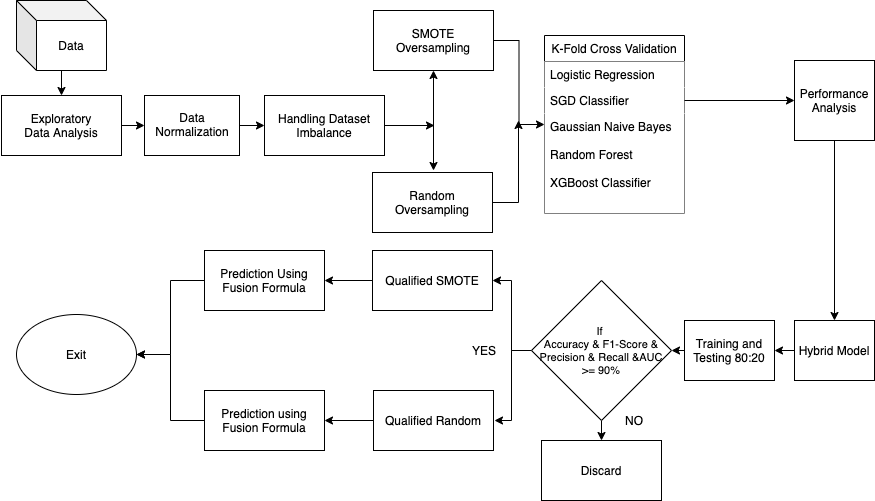

The diagram above was exported from draw.io. Its source (the exported page's mxGraphModel, read from the mxfile embedded in the PNG):
<mxGraphModel dx="946" dy="646" grid="1" gridSize="10" guides="1" tooltips="1" connect="1" arrows="1" fold="1" page="1" pageScale="1" pageWidth="850" pageHeight="1100" math="0" shadow="0">
  <root>
    <mxCell id="0" />
    <mxCell id="1" parent="0" />
    <mxCell id="1drK9k2tqe_FkUfN1002-5" style="edgeStyle=orthogonalEdgeStyle;rounded=0;orthogonalLoop=1;jettySize=auto;html=1;entryX=0.5;entryY=0;entryDx=0;entryDy=0;" edge="1" parent="1" source="BIiXuPEVWdWX9yVx2fpi-1" target="BIiXuPEVWdWX9yVx2fpi-4">
      <mxGeometry relative="1" as="geometry" />
    </mxCell>
    <mxCell id="BIiXuPEVWdWX9yVx2fpi-1" value="Data" style="shape=cube;whiteSpace=wrap;html=1;boundedLbl=1;backgroundOutline=1;darkOpacity=0.05;darkOpacity2=0.1;fontFamily=Helvetica;" parent="1" vertex="1">
      <mxGeometry x="62" y="140" width="90" height="70" as="geometry" />
    </mxCell>
    <mxCell id="BIiXuPEVWdWX9yVx2fpi-3" value="Data" style="text;html=1;strokeColor=none;fillColor=none;align=center;verticalAlign=middle;whiteSpace=wrap;rounded=0;fontFamily=Helvetica;" parent="1" vertex="1">
      <mxGeometry x="46" y="261" width="40" height="30" as="geometry" />
    </mxCell>
    <mxCell id="BIiXuPEVWdWX9yVx2fpi-10" value="" style="edgeStyle=orthogonalEdgeStyle;rounded=0;orthogonalLoop=1;jettySize=auto;html=1;fontFamily=Helvetica;entryX=0;entryY=0.5;entryDx=0;entryDy=0;" parent="1" source="BIiXuPEVWdWX9yVx2fpi-4" target="BIiXuPEVWdWX9yVx2fpi-7" edge="1">
      <mxGeometry relative="1" as="geometry" />
    </mxCell>
    <mxCell id="BIiXuPEVWdWX9yVx2fpi-4" value="" style="rounded=0;whiteSpace=wrap;html=1;fontFamily=Helvetica;" parent="1" vertex="1">
      <mxGeometry x="47" y="235" width="120" height="60" as="geometry" />
    </mxCell>
    <mxCell id="BIiXuPEVWdWX9yVx2fpi-5" value="Exploratory Data Analysis" style="text;html=1;strokeColor=none;fillColor=none;align=center;verticalAlign=middle;whiteSpace=wrap;rounded=0;fontFamily=Helvetica;" parent="1" vertex="1">
      <mxGeometry x="67" y="250" width="80" height="30" as="geometry" />
    </mxCell>
    <mxCell id="1drK9k2tqe_FkUfN1002-8" style="edgeStyle=orthogonalEdgeStyle;rounded=0;orthogonalLoop=1;jettySize=auto;html=1;exitX=1;exitY=0.5;exitDx=0;exitDy=0;entryX=0;entryY=0.5;entryDx=0;entryDy=0;" edge="1" parent="1" source="BIiXuPEVWdWX9yVx2fpi-7" target="1drK9k2tqe_FkUfN1002-7">
      <mxGeometry relative="1" as="geometry" />
    </mxCell>
    <mxCell id="BIiXuPEVWdWX9yVx2fpi-7" value="" style="rounded=0;whiteSpace=wrap;html=1;fontFamily=Helvetica;" parent="1" vertex="1">
      <mxGeometry x="190" y="235" width="95" height="60" as="geometry" />
    </mxCell>
    <mxCell id="BIiXuPEVWdWX9yVx2fpi-8" value="Data Normalization" style="text;html=1;strokeColor=none;fillColor=none;align=center;verticalAlign=middle;whiteSpace=wrap;rounded=0;fontFamily=Helvetica;" parent="1" vertex="1">
      <mxGeometry x="217.5" y="254" width="40" height="20" as="geometry" />
    </mxCell>
    <mxCell id="BIiXuPEVWdWX9yVx2fpi-21" style="edgeStyle=orthogonalEdgeStyle;rounded=0;orthogonalLoop=1;jettySize=auto;html=1;exitX=1;exitY=0.5;exitDx=0;exitDy=0;entryX=0;entryY=0.5;entryDx=0;entryDy=0;fontFamily=Helvetica;" parent="1" source="BIiXuPEVWdWX9yVx2fpi-11" target="BIiXuPEVWdWX9yVx2fpi-16" edge="1">
      <mxGeometry relative="1" as="geometry" />
    </mxCell>
    <mxCell id="BIiXuPEVWdWX9yVx2fpi-11" value="SMOTE Oversampling" style="rounded=0;whiteSpace=wrap;html=1;fontFamily=Helvetica;" parent="1" vertex="1">
      <mxGeometry x="419" y="150" width="120" height="60" as="geometry" />
    </mxCell>
    <mxCell id="BIiXuPEVWdWX9yVx2fpi-22" style="edgeStyle=orthogonalEdgeStyle;rounded=0;orthogonalLoop=1;jettySize=auto;html=1;fontFamily=Helvetica;exitX=0.933;exitY=0.5;exitDx=0;exitDy=0;exitPerimeter=0;" parent="1" source="BIiXuPEVWdWX9yVx2fpi-12" edge="1">
      <mxGeometry relative="1" as="geometry">
        <mxPoint x="564" y="260" as="targetPoint" />
        <mxPoint x="540" y="342" as="sourcePoint" />
        <Array as="points">
          <mxPoint x="564" y="342" />
        </Array>
      </mxGeometry>
    </mxCell>
    <mxCell id="BIiXuPEVWdWX9yVx2fpi-12" value="Random Oversampling" style="rounded=0;whiteSpace=wrap;html=1;fontFamily=Helvetica;" parent="1" vertex="1">
      <mxGeometry x="418" y="312" width="120" height="60" as="geometry" />
    </mxCell>
    <mxCell id="BIiXuPEVWdWX9yVx2fpi-16" value="K-Fold Cross Validation" style="swimlane;fontStyle=0;childLayout=stackLayout;horizontal=1;startSize=26;horizontalStack=0;resizeParent=1;resizeParentMax=0;resizeLast=0;collapsible=1;marginBottom=0;fontFamily=Helvetica;" parent="1" vertex="1">
      <mxGeometry x="590" y="175" width="140" height="178" as="geometry">
        <mxRectangle x="580" y="200" width="160" height="26" as="alternateBounds" />
      </mxGeometry>
    </mxCell>
    <mxCell id="BIiXuPEVWdWX9yVx2fpi-17" value="Logistic Regression" style="text;align=left;verticalAlign=top;spacingLeft=4;spacingRight=4;overflow=hidden;rotatable=0;points=[[0,0.5],[1,0.5]];portConstraint=eastwest;fillColor=#ffffff;" parent="BIiXuPEVWdWX9yVx2fpi-16" vertex="1">
      <mxGeometry y="26" width="140" height="26" as="geometry" />
    </mxCell>
    <mxCell id="BIiXuPEVWdWX9yVx2fpi-18" value="SGD Classifier" style="text;align=left;verticalAlign=top;spacingLeft=4;spacingRight=4;overflow=hidden;rotatable=0;points=[[0,0.5],[1,0.5]];portConstraint=eastwest;fillColor=#ffffff;" parent="BIiXuPEVWdWX9yVx2fpi-16" vertex="1">
      <mxGeometry y="52" width="140" height="26" as="geometry" />
    </mxCell>
    <mxCell id="BIiXuPEVWdWX9yVx2fpi-19" value="Gaussian Naive Bayes&#10;&#10;Random Forest&#10;&#10;XGBoost Classifier&#10;" style="text;align=left;verticalAlign=top;spacingLeft=4;spacingRight=4;overflow=hidden;rotatable=0;points=[[0,0.5],[1,0.5]];portConstraint=eastwest;fillColor=#ffffff;" parent="BIiXuPEVWdWX9yVx2fpi-16" vertex="1">
      <mxGeometry y="78" width="140" height="100" as="geometry" />
    </mxCell>
    <mxCell id="BIiXuPEVWdWX9yVx2fpi-26" style="edgeStyle=orthogonalEdgeStyle;rounded=0;orthogonalLoop=1;jettySize=auto;html=1;entryX=0.5;entryY=0;entryDx=0;entryDy=0;fontFamily=Helvetica;" parent="1" source="BIiXuPEVWdWX9yVx2fpi-23" target="BIiXuPEVWdWX9yVx2fpi-25" edge="1">
      <mxGeometry relative="1" as="geometry" />
    </mxCell>
    <mxCell id="BIiXuPEVWdWX9yVx2fpi-23" value="Performance Analysis" style="whiteSpace=wrap;html=1;aspect=fixed;fontFamily=Helvetica;" parent="1" vertex="1">
      <mxGeometry x="840" y="200" width="80" height="80" as="geometry" />
    </mxCell>
    <mxCell id="BIiXuPEVWdWX9yVx2fpi-24" value="" style="edgeStyle=orthogonalEdgeStyle;rounded=0;orthogonalLoop=1;jettySize=auto;html=1;fontFamily=Helvetica;" parent="1" source="BIiXuPEVWdWX9yVx2fpi-18" target="BIiXuPEVWdWX9yVx2fpi-23" edge="1">
      <mxGeometry relative="1" as="geometry" />
    </mxCell>
    <mxCell id="BIiXuPEVWdWX9yVx2fpi-30" style="edgeStyle=orthogonalEdgeStyle;rounded=0;orthogonalLoop=1;jettySize=auto;html=1;exitX=0;exitY=0.5;exitDx=0;exitDy=0;entryX=1;entryY=0.5;entryDx=0;entryDy=0;fontFamily=Helvetica;" parent="1" source="BIiXuPEVWdWX9yVx2fpi-25" target="BIiXuPEVWdWX9yVx2fpi-29" edge="1">
      <mxGeometry relative="1" as="geometry" />
    </mxCell>
    <mxCell id="BIiXuPEVWdWX9yVx2fpi-25" value="Hybrid Model" style="rounded=0;whiteSpace=wrap;html=1;fontFamily=Helvetica;" parent="1" vertex="1">
      <mxGeometry x="840" y="460" width="80" height="60" as="geometry" />
    </mxCell>
    <mxCell id="BIiXuPEVWdWX9yVx2fpi-43" style="edgeStyle=orthogonalEdgeStyle;rounded=0;orthogonalLoop=1;jettySize=auto;html=1;fontFamily=Helvetica;" parent="1" source="BIiXuPEVWdWX9yVx2fpi-27" target="BIiXuPEVWdWX9yVx2fpi-37" edge="1">
      <mxGeometry relative="1" as="geometry" />
    </mxCell>
    <mxCell id="BIiXuPEVWdWX9yVx2fpi-27" value="Qualified SMOTE" style="rounded=0;whiteSpace=wrap;html=1;fontFamily=Helvetica;" parent="1" vertex="1">
      <mxGeometry x="418" y="390" width="120" height="60" as="geometry" />
    </mxCell>
    <mxCell id="BIiXuPEVWdWX9yVx2fpi-42" style="edgeStyle=orthogonalEdgeStyle;rounded=0;orthogonalLoop=1;jettySize=auto;html=1;entryX=1;entryY=0.5;entryDx=0;entryDy=0;fontFamily=Helvetica;" parent="1" source="BIiXuPEVWdWX9yVx2fpi-28" target="BIiXuPEVWdWX9yVx2fpi-38" edge="1">
      <mxGeometry relative="1" as="geometry" />
    </mxCell>
    <mxCell id="BIiXuPEVWdWX9yVx2fpi-28" value="Qualified Random" style="rounded=0;whiteSpace=wrap;html=1;fontFamily=Helvetica;" parent="1" vertex="1">
      <mxGeometry x="419" y="530" width="120" height="60" as="geometry" />
    </mxCell>
    <mxCell id="BIiXuPEVWdWX9yVx2fpi-32" style="edgeStyle=orthogonalEdgeStyle;rounded=0;orthogonalLoop=1;jettySize=auto;html=1;exitX=0;exitY=0.5;exitDx=0;exitDy=0;entryX=1;entryY=0.5;entryDx=0;entryDy=0;fontFamily=Helvetica;" parent="1" source="BIiXuPEVWdWX9yVx2fpi-29" target="BIiXuPEVWdWX9yVx2fpi-31" edge="1">
      <mxGeometry relative="1" as="geometry" />
    </mxCell>
    <mxCell id="BIiXuPEVWdWX9yVx2fpi-29" value="Training and Testing 80:20 " style="rounded=0;whiteSpace=wrap;html=1;fontFamily=Helvetica;" parent="1" vertex="1">
      <mxGeometry x="730" y="460" width="90" height="60" as="geometry" />
    </mxCell>
    <mxCell id="BIiXuPEVWdWX9yVx2fpi-33" style="edgeStyle=orthogonalEdgeStyle;rounded=0;orthogonalLoop=1;jettySize=auto;html=1;entryX=1;entryY=0.5;entryDx=0;entryDy=0;fontFamily=Helvetica;" parent="1" source="BIiXuPEVWdWX9yVx2fpi-31" target="BIiXuPEVWdWX9yVx2fpi-27" edge="1">
      <mxGeometry relative="1" as="geometry" />
    </mxCell>
    <mxCell id="BIiXuPEVWdWX9yVx2fpi-34" style="edgeStyle=orthogonalEdgeStyle;rounded=0;orthogonalLoop=1;jettySize=auto;html=1;fontFamily=Helvetica;" parent="1" source="BIiXuPEVWdWX9yVx2fpi-31" edge="1">
      <mxGeometry relative="1" as="geometry">
        <mxPoint x="540" y="560" as="targetPoint" />
      </mxGeometry>
    </mxCell>
    <mxCell id="BIiXuPEVWdWX9yVx2fpi-36" style="edgeStyle=orthogonalEdgeStyle;rounded=0;orthogonalLoop=1;jettySize=auto;html=1;exitX=0.5;exitY=1;exitDx=0;exitDy=0;entryX=0.5;entryY=0;entryDx=0;entryDy=0;fontFamily=Helvetica;" parent="1" source="BIiXuPEVWdWX9yVx2fpi-31" target="BIiXuPEVWdWX9yVx2fpi-35" edge="1">
      <mxGeometry relative="1" as="geometry" />
    </mxCell>
    <mxCell id="BIiXuPEVWdWX9yVx2fpi-31" value="&lt;div style=&quot;font-size: 11px&quot;&gt;&lt;font style=&quot;font-size: 11px&quot;&gt;If &lt;br&gt;&lt;/font&gt;&lt;/div&gt;&lt;div style=&quot;font-size: 11px&quot;&gt;&lt;font style=&quot;font-size: 11px&quot;&gt;Accuracy &amp;amp; F1-Score &amp;amp; Precision &amp;amp; Recall &amp;amp;AUC&lt;/font&gt;&lt;/div&gt;&lt;div style=&quot;font-size: 11px&quot;&gt;&lt;font style=&quot;font-size: 11px&quot;&gt; &amp;gt;= 90%&lt;br&gt;&lt;/font&gt;&lt;/div&gt;" style="rhombus;whiteSpace=wrap;html=1;fontFamily=Helvetica;" parent="1" vertex="1">
      <mxGeometry x="577" y="420" width="140" height="140" as="geometry" />
    </mxCell>
    <mxCell id="BIiXuPEVWdWX9yVx2fpi-35" value="Discard" style="rounded=0;whiteSpace=wrap;html=1;fontFamily=Helvetica;" parent="1" vertex="1">
      <mxGeometry x="587" y="580" width="120" height="60" as="geometry" />
    </mxCell>
    <mxCell id="BIiXuPEVWdWX9yVx2fpi-40" style="edgeStyle=orthogonalEdgeStyle;rounded=0;orthogonalLoop=1;jettySize=auto;html=1;entryX=1;entryY=0.5;entryDx=0;entryDy=0;fontFamily=Helvetica;" parent="1" source="BIiXuPEVWdWX9yVx2fpi-37" target="BIiXuPEVWdWX9yVx2fpi-39" edge="1">
      <mxGeometry relative="1" as="geometry" />
    </mxCell>
    <mxCell id="BIiXuPEVWdWX9yVx2fpi-37" value="Prediction Using Fusion Formula" style="rounded=0;whiteSpace=wrap;html=1;fontFamily=Helvetica;" parent="1" vertex="1">
      <mxGeometry x="250" y="390" width="120" height="60" as="geometry" />
    </mxCell>
    <mxCell id="1drK9k2tqe_FkUfN1002-4" style="edgeStyle=orthogonalEdgeStyle;rounded=0;orthogonalLoop=1;jettySize=auto;html=1;" edge="1" parent="1" source="BIiXuPEVWdWX9yVx2fpi-38" target="BIiXuPEVWdWX9yVx2fpi-39">
      <mxGeometry relative="1" as="geometry" />
    </mxCell>
    <mxCell id="BIiXuPEVWdWX9yVx2fpi-38" value="Prediction using Fusion Formula" style="rounded=0;whiteSpace=wrap;html=1;fontFamily=Helvetica;" parent="1" vertex="1">
      <mxGeometry x="250" y="530" width="120" height="60" as="geometry" />
    </mxCell>
    <mxCell id="BIiXuPEVWdWX9yVx2fpi-39" value="Exit" style="ellipse;whiteSpace=wrap;html=1;fontFamily=Helvetica;" parent="1" vertex="1">
      <mxGeometry x="62" y="454" width="120" height="80" as="geometry" />
    </mxCell>
    <mxCell id="1drK9k2tqe_FkUfN1002-2" value="" style="endArrow=classic;startArrow=classic;html=1;entryX=0.5;entryY=1;entryDx=0;entryDy=0;" edge="1" parent="1" target="BIiXuPEVWdWX9yVx2fpi-11">
      <mxGeometry width="50" height="50" relative="1" as="geometry">
        <mxPoint x="479" y="310" as="sourcePoint" />
        <mxPoint x="510" y="370" as="targetPoint" />
      </mxGeometry>
    </mxCell>
    <mxCell id="1drK9k2tqe_FkUfN1002-9" style="edgeStyle=orthogonalEdgeStyle;rounded=0;orthogonalLoop=1;jettySize=auto;html=1;exitX=1;exitY=0.5;exitDx=0;exitDy=0;" edge="1" parent="1" source="1drK9k2tqe_FkUfN1002-7">
      <mxGeometry relative="1" as="geometry">
        <mxPoint x="480" y="265" as="targetPoint" />
      </mxGeometry>
    </mxCell>
    <mxCell id="1drK9k2tqe_FkUfN1002-7" value="Handling Dataset Imbalance" style="rounded=0;whiteSpace=wrap;html=1;fillColor=#ffffff;" vertex="1" parent="1">
      <mxGeometry x="310" y="235" width="120" height="60" as="geometry" />
    </mxCell>
    <mxCell id="1drK9k2tqe_FkUfN1002-10" value="NO" style="text;html=1;strokeColor=none;fillColor=none;align=center;verticalAlign=middle;whiteSpace=wrap;rounded=0;" vertex="1" parent="1">
      <mxGeometry x="660" y="550" width="40" height="20" as="geometry" />
    </mxCell>
    <mxCell id="1drK9k2tqe_FkUfN1002-11" value="YES" style="text;html=1;strokeColor=none;fillColor=none;align=center;verticalAlign=middle;whiteSpace=wrap;rounded=0;" vertex="1" parent="1">
      <mxGeometry x="510" y="480" width="40" height="20" as="geometry" />
    </mxCell>
  </root>
</mxGraphModel>